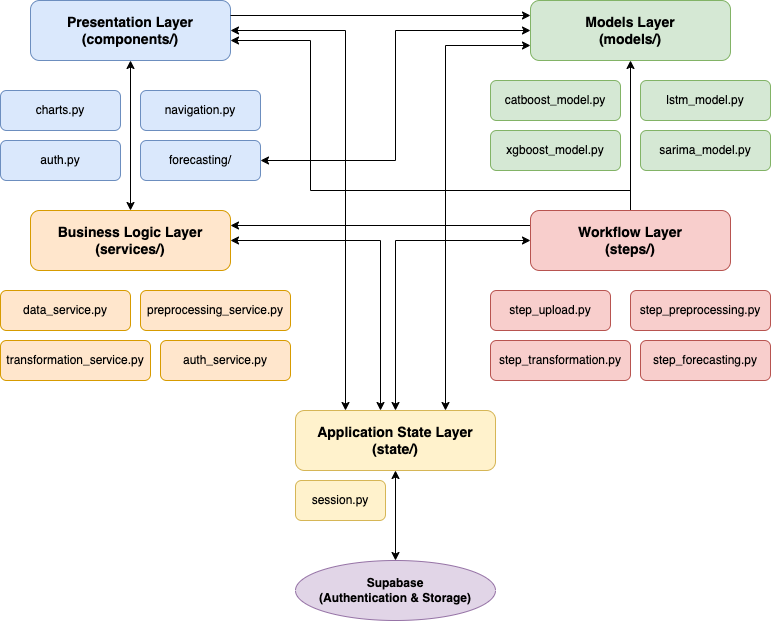

The diagram above was exported from draw.io. Its source (the exported page's mxGraphModel, read from the mxfile embedded in the PNG):
<mxGraphModel dx="1426" dy="800" grid="1" gridSize="10" guides="1" tooltips="1" connect="1" arrows="1" fold="1" page="1" pageScale="1" pageWidth="850" pageHeight="1100" math="0" shadow="0">
  <root>
    <mxCell id="0" />
    <mxCell id="1" parent="0" />
    <mxCell id="presentation_layer" value="Presentation Layer&#10;(components/)" style="rounded=1;whiteSpace=wrap;html=1;fillColor=#dae8fc;strokeColor=#6c8ebf;fontSize=14;fontStyle=1" parent="1" vertex="1">
      <mxGeometry x="60" y="110" width="200" height="60" as="geometry" />
    </mxCell>
    <mxCell id="yh11GnhOlhh4BCa7k8QJ-1" style="edgeStyle=orthogonalEdgeStyle;rounded=0;orthogonalLoop=1;jettySize=auto;html=1;exitX=0;exitY=0.5;exitDx=0;exitDy=0;entryX=1;entryY=0.5;entryDx=0;entryDy=0;startArrow=classic;startFill=1;" edge="1" parent="1" source="models_layer" target="forecasting_module">
      <mxGeometry relative="1" as="geometry" />
    </mxCell>
    <mxCell id="models_layer" value="Models Layer&#10;(models/)" style="rounded=1;whiteSpace=wrap;html=1;fillColor=#d5e8d4;strokeColor=#82b366;fontSize=14;fontStyle=1" parent="1" vertex="1">
      <mxGeometry x="560" y="110" width="200" height="60" as="geometry" />
    </mxCell>
    <mxCell id="business_logic_layer" value="Business Logic Layer&#10;(services/)" style="rounded=1;whiteSpace=wrap;html=1;fillColor=#ffe6cc;strokeColor=#d79b00;fontSize=14;fontStyle=1" parent="1" vertex="1">
      <mxGeometry x="60" y="320" width="200" height="60" as="geometry" />
    </mxCell>
    <mxCell id="yh11GnhOlhh4BCa7k8QJ-2" style="edgeStyle=orthogonalEdgeStyle;rounded=0;orthogonalLoop=1;jettySize=auto;html=1;entryX=1;entryY=0.5;entryDx=0;entryDy=0;startArrow=classic;startFill=1;" edge="1" parent="1" target="business_logic_layer">
      <mxGeometry relative="1" as="geometry">
        <mxPoint x="410" y="520" as="sourcePoint" />
        <Array as="points">
          <mxPoint x="410" y="350" />
        </Array>
      </mxGeometry>
    </mxCell>
    <mxCell id="yh11GnhOlhh4BCa7k8QJ-3" style="edgeStyle=orthogonalEdgeStyle;rounded=0;orthogonalLoop=1;jettySize=auto;html=1;exitX=0.5;exitY=0;exitDx=0;exitDy=0;entryX=0;entryY=0.5;entryDx=0;entryDy=0;startArrow=classic;startFill=1;" edge="1" parent="1" source="state_layer" target="workflow_layer">
      <mxGeometry relative="1" as="geometry">
        <Array as="points">
          <mxPoint x="425" y="350" />
        </Array>
      </mxGeometry>
    </mxCell>
    <mxCell id="yh11GnhOlhh4BCa7k8QJ-9" style="edgeStyle=orthogonalEdgeStyle;rounded=0;orthogonalLoop=1;jettySize=auto;html=1;exitX=0.25;exitY=0;exitDx=0;exitDy=0;entryX=1;entryY=0.5;entryDx=0;entryDy=0;startArrow=classic;startFill=1;" edge="1" parent="1" source="state_layer" target="presentation_layer">
      <mxGeometry relative="1" as="geometry" />
    </mxCell>
    <mxCell id="yh11GnhOlhh4BCa7k8QJ-10" style="edgeStyle=orthogonalEdgeStyle;rounded=0;orthogonalLoop=1;jettySize=auto;html=1;exitX=0.75;exitY=0;exitDx=0;exitDy=0;entryX=0;entryY=0.75;entryDx=0;entryDy=0;startArrow=classic;startFill=1;" edge="1" parent="1" source="state_layer" target="models_layer">
      <mxGeometry relative="1" as="geometry" />
    </mxCell>
    <mxCell id="state_layer" value="Application State Layer&#10;(state/)" style="rounded=1;whiteSpace=wrap;html=1;fillColor=#fff2cc;strokeColor=#d6b656;fontSize=14;fontStyle=1" parent="1" vertex="1">
      <mxGeometry x="325" y="520" width="200" height="60" as="geometry" />
    </mxCell>
    <mxCell id="yh11GnhOlhh4BCa7k8QJ-6" style="edgeStyle=orthogonalEdgeStyle;rounded=0;orthogonalLoop=1;jettySize=auto;html=1;exitX=0.5;exitY=0;exitDx=0;exitDy=0;" edge="1" parent="1" source="workflow_layer">
      <mxGeometry relative="1" as="geometry">
        <mxPoint x="260" y="150" as="targetPoint" />
        <Array as="points">
          <mxPoint x="660" y="300" />
          <mxPoint x="340" y="300" />
          <mxPoint x="340" y="150" />
          <mxPoint x="260" y="150" />
        </Array>
      </mxGeometry>
    </mxCell>
    <mxCell id="yh11GnhOlhh4BCa7k8QJ-7" style="edgeStyle=orthogonalEdgeStyle;rounded=0;orthogonalLoop=1;jettySize=auto;html=1;exitX=0.5;exitY=0;exitDx=0;exitDy=0;entryX=0.5;entryY=1;entryDx=0;entryDy=0;" edge="1" parent="1" source="workflow_layer" target="models_layer">
      <mxGeometry relative="1" as="geometry" />
    </mxCell>
    <mxCell id="yh11GnhOlhh4BCa7k8QJ-8" style="edgeStyle=orthogonalEdgeStyle;rounded=0;orthogonalLoop=1;jettySize=auto;html=1;exitX=0;exitY=0.25;exitDx=0;exitDy=0;entryX=1;entryY=0.25;entryDx=0;entryDy=0;" edge="1" parent="1" source="workflow_layer" target="business_logic_layer">
      <mxGeometry relative="1" as="geometry" />
    </mxCell>
    <mxCell id="workflow_layer" value="Workflow Layer&#10;(steps/)" style="rounded=1;whiteSpace=wrap;html=1;fillColor=#f8cecc;strokeColor=#b85450;fontSize=14;fontStyle=1" parent="1" vertex="1">
      <mxGeometry x="560" y="320" width="200" height="60" as="geometry" />
    </mxCell>
    <mxCell id="charts_module" value="charts.py" style="rounded=1;whiteSpace=wrap;html=1;fillColor=#dae8fc;strokeColor=#6c8ebf;" parent="1" vertex="1">
      <mxGeometry x="30" y="200" width="120" height="40" as="geometry" />
    </mxCell>
    <mxCell id="navigation_module" value="navigation.py" style="rounded=1;whiteSpace=wrap;html=1;fillColor=#dae8fc;strokeColor=#6c8ebf;" parent="1" vertex="1">
      <mxGeometry x="170" y="200" width="120" height="40" as="geometry" />
    </mxCell>
    <mxCell id="auth_ui_module" value="auth.py" style="rounded=1;whiteSpace=wrap;html=1;fillColor=#dae8fc;strokeColor=#6c8ebf;" parent="1" vertex="1">
      <mxGeometry x="30" y="250" width="120" height="40" as="geometry" />
    </mxCell>
    <mxCell id="forecasting_module" value="forecasting/" style="rounded=1;whiteSpace=wrap;html=1;fillColor=#dae8fc;strokeColor=#6c8ebf;" parent="1" vertex="1">
      <mxGeometry x="170" y="250" width="120" height="40" as="geometry" />
    </mxCell>
    <mxCell id="xgboost_model" value="xgboost_model.py" style="rounded=1;whiteSpace=wrap;html=1;fillColor=#d5e8d4;strokeColor=#82b366;" parent="1" vertex="1">
      <mxGeometry x="520" y="240" width="130" height="40" as="geometry" />
    </mxCell>
    <mxCell id="sarima_model" value="sarima_model.py" style="rounded=1;whiteSpace=wrap;html=1;fillColor=#d5e8d4;strokeColor=#82b366;" parent="1" vertex="1">
      <mxGeometry x="670" y="240" width="130" height="40" as="geometry" />
    </mxCell>
    <mxCell id="catboost_model" value="catboost_model.py" style="rounded=1;whiteSpace=wrap;html=1;fillColor=#d5e8d4;strokeColor=#82b366;" parent="1" vertex="1">
      <mxGeometry x="520" y="190" width="130" height="40" as="geometry" />
    </mxCell>
    <mxCell id="lstm_model" value="lstm_model.py" style="rounded=1;whiteSpace=wrap;html=1;fillColor=#d5e8d4;strokeColor=#82b366;" parent="1" vertex="1">
      <mxGeometry x="670" y="190" width="130" height="40" as="geometry" />
    </mxCell>
    <mxCell id="data_service" value="data_service.py" style="rounded=1;whiteSpace=wrap;html=1;fillColor=#ffe6cc;strokeColor=#d79b00;" parent="1" vertex="1">
      <mxGeometry x="30" y="400" width="130" height="40" as="geometry" />
    </mxCell>
    <mxCell id="preprocessing_service" value="preprocessing_service.py" style="rounded=1;whiteSpace=wrap;html=1;fillColor=#ffe6cc;strokeColor=#d79b00;" parent="1" vertex="1">
      <mxGeometry x="170" y="400" width="150" height="40" as="geometry" />
    </mxCell>
    <mxCell id="transformation_service" value="transformation_service.py" style="rounded=1;whiteSpace=wrap;html=1;fillColor=#ffe6cc;strokeColor=#d79b00;" parent="1" vertex="1">
      <mxGeometry x="30" y="450" width="150" height="40" as="geometry" />
    </mxCell>
    <mxCell id="auth_service" value="auth_service.py" style="rounded=1;whiteSpace=wrap;html=1;fillColor=#ffe6cc;strokeColor=#d79b00;" parent="1" vertex="1">
      <mxGeometry x="190" y="450" width="130" height="40" as="geometry" />
    </mxCell>
    <mxCell id="session_module" value="session.py" style="rounded=1;whiteSpace=wrap;html=1;fillColor=#fff2cc;strokeColor=#d6b656;" parent="1" vertex="1">
      <mxGeometry x="325" y="590" width="90" height="40" as="geometry" />
    </mxCell>
    <mxCell id="upload_step" value="step_upload.py" style="rounded=1;whiteSpace=wrap;html=1;fillColor=#f8cecc;strokeColor=#b85450;" parent="1" vertex="1">
      <mxGeometry x="520" y="400" width="120" height="40" as="geometry" />
    </mxCell>
    <mxCell id="preprocessing_step" value="step_preprocessing.py" style="rounded=1;whiteSpace=wrap;html=1;fillColor=#f8cecc;strokeColor=#b85450;" parent="1" vertex="1">
      <mxGeometry x="660" y="400" width="140" height="40" as="geometry" />
    </mxCell>
    <mxCell id="transformation_step" value="step_transformation.py" style="rounded=1;whiteSpace=wrap;html=1;fillColor=#f8cecc;strokeColor=#b85450;" parent="1" vertex="1">
      <mxGeometry x="520" y="450" width="140" height="40" as="geometry" />
    </mxCell>
    <mxCell id="forecasting_step" value="step_forecasting.py" style="rounded=1;whiteSpace=wrap;html=1;fillColor=#f8cecc;strokeColor=#b85450;" parent="1" vertex="1">
      <mxGeometry x="670" y="450" width="130" height="40" as="geometry" />
    </mxCell>
    <mxCell id="supabase" value="Supabase&#10;(Authentication &amp; Storage)" style="ellipse;whiteSpace=wrap;html=1;fillColor=#e1d5e7;strokeColor=#9673a6;fontSize=12;fontStyle=1" parent="1" vertex="1">
      <mxGeometry x="325" y="670" width="200" height="60" as="geometry" />
    </mxCell>
    <mxCell id="comp_to_services" value="" style="endArrow=classic;startArrow=classic;html=1;rounded=0;entryX=0.5;entryY=0;entryDx=0;entryDy=0;exitX=0.5;exitY=1;exitDx=0;exitDy=0;" parent="1" source="presentation_layer" target="business_logic_layer" edge="1">
      <mxGeometry width="50" height="50" relative="1" as="geometry">
        <mxPoint x="400" y="410" as="sourcePoint" />
        <mxPoint x="450" y="360" as="targetPoint" />
      </mxGeometry>
    </mxCell>
    <mxCell id="comp_to_models" value="" style="endArrow=classic;html=1;rounded=0;exitX=1;exitY=0.25;exitDx=0;exitDy=0;entryX=0;entryY=0.25;entryDx=0;entryDy=0;endFill=1;startArrow=none;startFill=0;" parent="1" source="presentation_layer" target="models_layer" edge="1">
      <mxGeometry width="50" height="50" relative="1" as="geometry">
        <mxPoint x="400" y="410" as="sourcePoint" />
        <mxPoint x="450" y="360" as="targetPoint" />
        <Array as="points" />
      </mxGeometry>
    </mxCell>
    <mxCell id="state_to_supabase" value="" style="endArrow=classic;startArrow=classic;html=1;rounded=0;exitX=0.5;exitY=1;exitDx=0;exitDy=0;entryX=0.5;entryY=0;entryDx=0;entryDy=0;" parent="1" source="state_layer" target="supabase" edge="1">
      <mxGeometry width="50" height="50" relative="1" as="geometry">
        <mxPoint x="400" y="410" as="sourcePoint" />
        <mxPoint x="450" y="360" as="targetPoint" />
      </mxGeometry>
    </mxCell>
  </root>
</mxGraphModel>